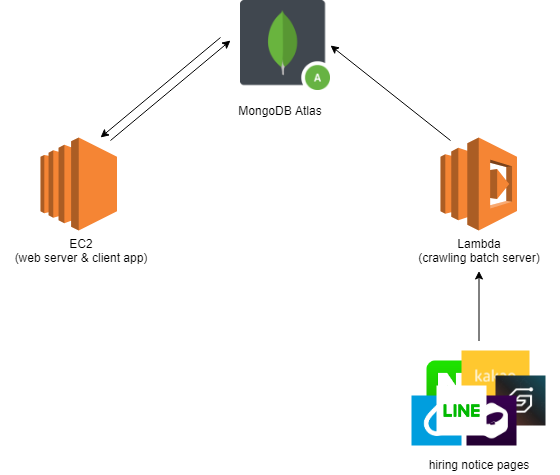

The diagram above was exported from draw.io. Its source (the exported page's mxGraphModel, read from the mxfile embedded in the PNG):
<mxGraphModel dx="827" dy="525" grid="1" gridSize="10" guides="1" tooltips="1" connect="1" arrows="1" fold="1" page="1" pageScale="1" pageWidth="827" pageHeight="1169" math="0" shadow="0">
  <root>
    <mxCell id="0" />
    <mxCell id="1" parent="0" />
    <mxCell id="1EesbaLq0fPej4VqRq5U-14" value="" style="outlineConnect=0;dashed=0;verticalLabelPosition=bottom;verticalAlign=top;align=center;html=1;shape=mxgraph.aws3.ec2;fillColor=#F58534;gradientColor=none;" vertex="1" parent="1">
      <mxGeometry x="120" y="257" width="76.5" height="93" as="geometry" />
    </mxCell>
    <mxCell id="1EesbaLq0fPej4VqRq5U-15" value="" style="outlineConnect=0;dashed=0;verticalLabelPosition=bottom;verticalAlign=top;align=center;html=1;shape=mxgraph.aws3.lambda;fillColor=#F58534;gradientColor=none;" vertex="1" parent="1">
      <mxGeometry x="520" y="257" width="76.5" height="93" as="geometry" />
    </mxCell>
    <mxCell id="1EesbaLq0fPej4VqRq5U-16" value="" style="shape=image;verticalLabelPosition=bottom;labelBackgroundColor=#ffffff;verticalAlign=top;aspect=fixed;imageAspect=0;image=data:image/png,(base64 omitted: 8792 chars);" vertex="1" parent="1">
      <mxGeometry x="320" y="120" width="90" height="90" as="geometry" />
    </mxCell>
    <mxCell id="1EesbaLq0fPej4VqRq5U-17" value="" style="shape=image;imageAspect=0;aspect=fixed;verticalLabelPosition=bottom;verticalAlign=top;image=https://www.apkprince.com/static/img/naver.png;" vertex="1" parent="1">
      <mxGeometry x="506.5" y="480.5" width="50" height="50" as="geometry" />
    </mxCell>
    <mxCell id="1EesbaLq0fPej4VqRq5U-18" value="" style="shape=image;imageAspect=0;aspect=fixed;verticalLabelPosition=bottom;verticalAlign=top;image=https://static.wanted.co.kr/images/company/1376/5372_2_1.__1080_790.jpg;" vertex="1" parent="1">
      <mxGeometry x="541.5" y="470.5" width="68" height="50" as="geometry" />
    </mxCell>
    <mxCell id="1EesbaLq0fPej4VqRq5U-19" value="" style="shape=image;imageAspect=0;aspect=fixed;verticalLabelPosition=bottom;verticalAlign=top;image=https://www.theteams.kr/includes/uploads/company_profile/7d97d7e310eb365960c4c784a55e0503_nail.jpg;" vertex="1" parent="1">
      <mxGeometry x="575.5" y="495.5" width="50" height="50" as="geometry" />
    </mxCell>
    <mxCell id="1EesbaLq0fPej4VqRq5U-20" value="" style="shape=image;imageAspect=0;aspect=fixed;verticalLabelPosition=bottom;verticalAlign=top;image=https://pbs.twimg.com/profile_images/1092915484360531968/iGGuLyxV_400x400.jpg;" vertex="1" parent="1">
      <mxGeometry x="546.5" y="515.5" width="50" height="50" as="geometry" />
    </mxCell>
    <mxCell id="1EesbaLq0fPej4VqRq5U-21" value="" style="shape=image;imageAspect=0;aspect=fixed;verticalLabelPosition=bottom;verticalAlign=top;image=https://cdn-images-1.medium.com/max/1200/1*J6VGBl2EFbwB03urRiFFOg.png;" vertex="1" parent="1">
      <mxGeometry x="491.5" y="515.5" width="50" height="50" as="geometry" />
    </mxCell>
    <mxCell id="1EesbaLq0fPej4VqRq5U-22" value="" style="shape=image;imageAspect=0;aspect=fixed;verticalLabelPosition=bottom;verticalAlign=top;image=https://d.line-scdn.net/n/_s1/_0/linecorp-web-uit/images/line_icon_200_v3.jpg;" vertex="1" parent="1">
      <mxGeometry x="516.5" y="505.5" width="50" height="50" as="geometry" />
    </mxCell>
    <mxCell id="1EesbaLq0fPej4VqRq5U-23" value="" style="endArrow=classic;html=1;" edge="1" parent="1">
      <mxGeometry width="50" height="50" relative="1" as="geometry">
        <mxPoint x="558.5" y="460.5" as="sourcePoint" />
        <mxPoint x="558.5" y="390.5" as="targetPoint" />
      </mxGeometry>
    </mxCell>
    <mxCell id="1EesbaLq0fPej4VqRq5U-24" value="" style="endArrow=classic;html=1;entryX=1;entryY=0.5;entryDx=0;entryDy=0;" edge="1" parent="1" target="1EesbaLq0fPej4VqRq5U-16">
      <mxGeometry width="50" height="50" relative="1" as="geometry">
        <mxPoint x="530" y="260" as="sourcePoint" />
        <mxPoint x="531" y="150" as="targetPoint" />
      </mxGeometry>
    </mxCell>
    <mxCell id="1EesbaLq0fPej4VqRq5U-25" value="" style="endArrow=classic;html=1;" edge="1" parent="1">
      <mxGeometry width="50" height="50" relative="1" as="geometry">
        <mxPoint x="190" y="260" as="sourcePoint" />
        <mxPoint x="310" y="160" as="targetPoint" />
      </mxGeometry>
    </mxCell>
    <mxCell id="1EesbaLq0fPej4VqRq5U-26" value="" style="endArrow=classic;html=1;" edge="1" parent="1">
      <mxGeometry width="50" height="50" relative="1" as="geometry">
        <mxPoint x="300" y="157" as="sourcePoint" />
        <mxPoint x="180" y="257" as="targetPoint" />
      </mxGeometry>
    </mxCell>
    <mxCell id="1EesbaLq0fPej4VqRq5U-27" value="EC2&lt;br&gt;(web server &amp;amp; client app)" style="text;html=1;strokeColor=none;fillColor=none;align=center;verticalAlign=middle;whiteSpace=wrap;rounded=0;" vertex="1" parent="1">
      <mxGeometry x="80" y="360" width="160" height="20" as="geometry" />
    </mxCell>
    <mxCell id="1EesbaLq0fPej4VqRq5U-28" value="MongoDB Atlas&lt;br&gt;" style="text;html=1;strokeColor=none;fillColor=none;align=center;verticalAlign=middle;whiteSpace=wrap;rounded=0;" vertex="1" parent="1">
      <mxGeometry x="280" y="220" width="160" height="20" as="geometry" />
    </mxCell>
    <mxCell id="1EesbaLq0fPej4VqRq5U-29" value="hiring notice pages&lt;br&gt;" style="text;html=1;strokeColor=none;fillColor=none;align=center;verticalAlign=middle;whiteSpace=wrap;rounded=0;" vertex="1" parent="1">
      <mxGeometry x="478.5" y="573.9815063476562" width="160" height="20" as="geometry" />
    </mxCell>
    <mxCell id="1EesbaLq0fPej4VqRq5U-30" value="Lambda&lt;br&gt;(crawling batch server)&lt;br&gt;" style="text;html=1;strokeColor=none;fillColor=none;align=center;verticalAlign=middle;whiteSpace=wrap;rounded=0;" vertex="1" parent="1">
      <mxGeometry x="487.5" y="360" width="142" height="20" as="geometry" />
    </mxCell>
  </root>
</mxGraphModel>